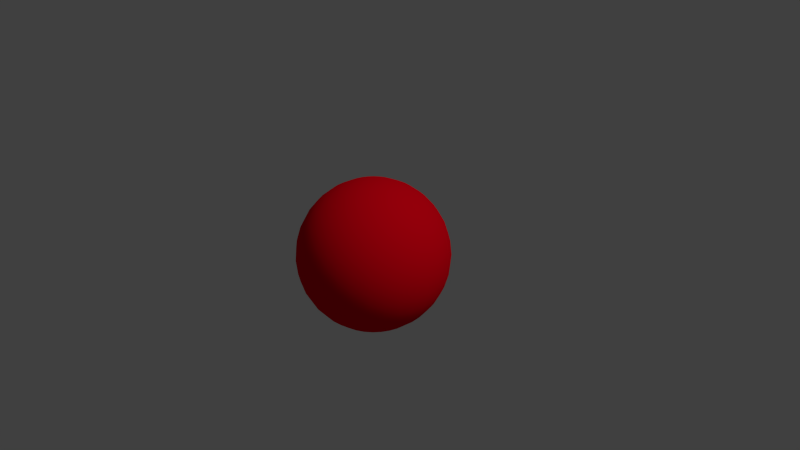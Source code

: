 # Source: sphere.blend  (saved by Blender 2.71.0; exported with 4.5.12 LTS)
import bpy
from mathutils import Matrix  # noqa: F401  (used for matrix-valued properties, if any)

bpy.ops.wm.read_factory_settings(use_empty=True)
scene = bpy.context.scene
scene.name = 'Scene'

# ---- collections
col_collection_1 = bpy.data.collections.new('Collection 1'); scene.collection.children.link(col_collection_1)

# ---- materials (node trees are filled in below, after node groups)
mat_material = bpy.data.materials.new('Material')
mat_material.alpha_threshold = 0.0
mat_material.use_transparent_shadow = False
mat_material.diffuse_color = (0.8, 0.0, 0.009207, 1.0)
mat_material.roughness = 0.5
mat_material.specular_intensity = 1.0
mat_material.line_color = (0.0, 0.0, 0.0, 1.0)

# ---- material node trees

# ---- world
world_world = bpy.data.worlds.new('World'); scene.world = world_world
world_world.color = (0.05088, 0.05088, 0.05088)
world_world.use_sun_shadow = False
world_world.sun_shadow_jitter_overblur = 0.0
world_world.cycles.sampling_method = 'MANUAL'
world_world.cycles.sample_map_resolution = 256

# ---- cameras
cam_camera = bpy.data.cameras.new('Camera')
cam_camera.clip_end = 100.0
cam_camera.lens = 35.0
cam_camera.sensor_width = 32.0
cam_camera.sensor_height = 18.0
cam_camera.ortho_scale = 7.314
cam_camera.dof.focus_distance = 0.0
cam_camera.dof.aperture_fstop = 128.0

# ---- lights
light_lamp = bpy.data.lights.new('Lamp', 'SUN')
light_lamp.transmission_factor = 0.0
light_lamp.cutoff_distance = 30.0
light_lamp.angle = 0.1993
light_lamp.energy = 1.0
light_lamp.shadow_buffer_clip_start = 1.001
light_lamp.shadow_soft_size = 0.1
light_lamp.shadow_cascade_max_distance = 1000.0
light_lamp.cycles.use_multiple_importance_sampling = False

# ---- meshes
me_sphere = bpy.data.meshes.new('Sphere')
me_sphere.from_pydata([(-0.1951, 0.0, 0.9808), (-0.3827, 0.0, 0.9239), (-0.5556, 0.0, 0.8315), (-0.7071, 0.0, 0.7071), (-0.8315, 0.0, 0.5556), (-0.9239, 0.0, 0.3827), (-0.9808, 0.0, 0.1951), (-1.0, 0.0, 7.55e-08), (-0.9808, 0.0, -0.1951), (-0.9239, 0.0, -0.3827), (-0.8315, 0.0, -0.5556), (-0.7071, 0.0, -0.7071), (-0.5556, 0.0, -0.8315), (-0.3827, 0.0, -0.9239), (-0.1951, 0.0, -0.9808), (3.258e-07, 0.0, -1.0), (-0.1913, 0.03806, 0.9808), (-0.3753, 0.07466, 0.9239), (-0.5449, 0.1084, 0.8315), (-0.6935, 0.1379, 0.7071), (-0.8155, 0.1622, 0.5556), (-0.9061, 0.1802, 0.3827), (-0.9619, 0.1913, 0.1951), (-0.9808, 0.1951, 7.55e-08), (-0.9619, 0.1913, -0.1951), (-0.9061, 0.1802, -0.3827), (-0.8155, 0.1622, -0.5556), (-0.6935, 0.1379, -0.7071), (-0.5449, 0.1084, -0.8315), (-0.3753, 0.07466, -0.9239), (-0.1913, 0.03806, -0.9808), (-0.1802, 0.07466, 0.9808), (-0.3536, 0.1464, 0.9239), (-0.5133, 0.2126, 0.8315), (-0.6533, 0.2706, 0.7071), (-0.7682, 0.3182, 0.5556), (-0.8536, 0.3536, 0.3827), (-0.9061, 0.3753, 0.1951), (-0.9239, 0.3827, 7.55e-08), (-0.9061, 0.3753, -0.1951), (-0.8536, 0.3536, -0.3827), (-0.7682, 0.3182, -0.5556), (-0.6533, 0.2706, -0.7071), (-0.5133, 0.2126, -0.8315), (-0.3536, 0.1464, -0.9239), (-0.1802, 0.07466, -0.9808), (-0.1622, 0.1084, 0.9808), (-0.3182, 0.2126, 0.9239), (-0.4619, 0.3087, 0.8315), (-0.5879, 0.3928, 0.7071), (-0.6913, 0.4619, 0.5556), (-0.7682, 0.5133, 0.3827), (-0.8155, 0.5449, 0.1951), (-0.8315, 0.5556, 7.55e-08), (-0.8155, 0.5449, -0.1951), (-0.7682, 0.5133, -0.3827), (-0.6913, 0.4619, -0.5556), (-0.5879, 0.3928, -0.7071), (-0.4619, 0.3087, -0.8315), (-0.3182, 0.2126, -0.9239), (-0.1622, 0.1084, -0.9808), (-0.1379, 0.1379, 0.9808), (-0.2706, 0.2706, 0.9239), (-0.3928, 0.3928, 0.8315), (-0.5, 0.5, 0.7071), (-0.5879, 0.5879, 0.5556), (-0.6533, 0.6533, 0.3827), (-0.6935, 0.6935, 0.1951), (-0.7071, 0.7071, 7.55e-08), (-0.6935, 0.6935, -0.1951), (-0.6533, 0.6533, -0.3827), (-0.5879, 0.5879, -0.5556), (-0.5, 0.5, -0.7071), (-0.3928, 0.3928, -0.8315), (-0.2706, 0.2706, -0.9239), (-0.1379, 0.1379, -0.9808), (-0.1084, 0.1622, 0.9808), (-0.2126, 0.3182, 0.9239), (-0.3087, 0.4619, 0.8315), (-0.3928, 0.5879, 0.7071), (-0.4619, 0.6913, 0.5556), (-0.5133, 0.7682, 0.3827), (-0.5449, 0.8155, 0.1951), (-0.5556, 0.8315, 7.55e-08), (-0.5449, 0.8155, -0.1951), (-0.5133, 0.7682, -0.3827), (-0.4619, 0.6913, -0.5556), (-0.3928, 0.5879, -0.7071), (-0.3087, 0.4619, -0.8315), (-0.2126, 0.3182, -0.9239), (-0.1084, 0.1622, -0.9808), (-0.07466, 0.1802, 0.9808), (-0.1464, 0.3536, 0.9239), (-0.2126, 0.5133, 0.8315), (-0.2706, 0.6533, 0.7071), (-0.3182, 0.7682, 0.5556), (-0.3536, 0.8536, 0.3827), (-0.3753, 0.9061, 0.1951), (-0.3827, 0.9239, 7.55e-08), (-0.3753, 0.9061, -0.1951), (-0.3536, 0.8536, -0.3827), (-0.3182, 0.7682, -0.5556), (-0.2706, 0.6533, -0.7071), (-0.2126, 0.5133, -0.8315), (-0.1464, 0.3536, -0.9239), (-0.07466, 0.1802, -0.9808), (-0.03806, 0.1913, 0.9808), (-0.07466, 0.3753, 0.9239), (-0.1084, 0.5449, 0.8315), (-0.1379, 0.6935, 0.7071), (-0.1622, 0.8155, 0.5556), (-0.1802, 0.9061, 0.3827), (-0.1913, 0.9619, 0.1951), (-0.1951, 0.9808, 7.55e-08), (-0.1913, 0.9619, -0.1951), (-0.1802, 0.9061, -0.3827), (-0.1622, 0.8155, -0.5556), (-0.1379, 0.6935, -0.7071), (-0.1084, 0.5449, -0.8315), (-0.07466, 0.3753, -0.9239), (-0.03806, 0.1913, -0.9808), (3.266e-07, 0.1951, 0.9808), (3.192e-07, 0.3827, 0.9239), (3.117e-07, 0.5556, 0.8315), (3.192e-07, 0.7071, 0.7071), (3.341e-07, 0.8315, 0.5556), (2.745e-07, 0.9239, 0.3827), (3.937e-07, 0.9808, 0.1951), (3.788e-07, 1.0, 7.55e-08), (3.937e-07, 0.9808, -0.1951), (2.298e-07, 0.9239, -0.3827), (3.341e-07, 0.8315, -0.5556), (3.192e-07, 0.7071, -0.7071), (3.415e-07, 0.5556, -0.8315), (3.043e-07, 0.3827, -0.9239), (3.08e-07, 0.1951, -0.9808), (0.03806, 0.1913, 0.9808), (0.07466, 0.3753, 0.9239), (0.1084, 0.5449, 0.8315), (0.138, 0.6935, 0.7071), (0.1622, 0.8155, 0.5556), (0.1802, 0.9061, 0.3827), (0.1913, 0.9619, 0.1951), (0.1951, 0.9808, 7.55e-08), (0.1913, 0.9619, -0.1951), (0.1802, 0.9061, -0.3827), (0.1622, 0.8155, -0.5556), (0.138, 0.6935, -0.7071), (0.1084, 0.5449, -0.8315), (0.07466, 0.3753, -0.9239), (0.03806, 0.1913, -0.9808), (0.07466, 0.1802, 0.9808), (0.1464, 0.3536, 0.9239), (0.2126, 0.5133, 0.8315), (0.2706, 0.6533, 0.7071), (0.3182, 0.7682, 0.5556), (0.3536, 0.8536, 0.3827), (0.3753, 0.9061, 0.1951), (0.3827, 0.9239, 7.55e-08), (0.3753, 0.9061, -0.1951), (0.3536, 0.8536, -0.3827), (0.3182, 0.7682, -0.5556), (0.2706, 0.6533, -0.7071), (0.2126, 0.5133, -0.8315), (0.1464, 0.3536, -0.9239), (0.07466, 0.1802, -0.9808), (0.1084, 0.1622, 0.9808), (0.2126, 0.3182, 0.9239), (0.3087, 0.4619, 0.8315), (0.3928, 0.5879, 0.7071), (0.4619, 0.6913, 0.5556), (0.5133, 0.7682, 0.3827), (0.5449, 0.8155, 0.1951), (0.5556, 0.8315, 7.55e-08), (0.5449, 0.8155, -0.1951), (0.5133, 0.7682, -0.3827), (0.4619, 0.6913, -0.5556), (0.3928, 0.5879, -0.7071), (0.3087, 0.4619, -0.8315), (0.2126, 0.3182, -0.9239), (0.1084, 0.1622, -0.9808), (0.138, 0.1379, 0.9808), (0.2706, 0.2706, 0.9239), (0.3928, 0.3928, 0.8315), (0.5, 0.5, 0.7071), (0.5879, 0.5879, 0.5556), (0.6533, 0.6533, 0.3827), (0.6935, 0.6935, 0.1951), (0.7071, 0.7071, 7.55e-08), (0.6935, 0.6935, -0.1951), (0.6533, 0.6533, -0.3827), (0.5879, 0.5879, -0.5556), (0.5, 0.5, -0.7071), (0.3928, 0.3928, -0.8315), (0.2706, 0.2706, -0.9239), (0.138, 0.1379, -0.9808), (0.1622, 0.1084, 0.9808), (0.3182, 0.2126, 0.9239), (0.4619, 0.3087, 0.8315), (0.5879, 0.3928, 0.7071), (0.6913, 0.4619, 0.5556), (0.7682, 0.5133, 0.3827), (0.8155, 0.5449, 0.1951), (0.8315, 0.5556, 7.55e-08), (0.8155, 0.5449, -0.1951), (0.7682, 0.5133, -0.3827), (0.6913, 0.4619, -0.5556), (0.5879, 0.3928, -0.7071), (0.4619, 0.3087, -0.8315), (0.3182, 0.2126, -0.9239), (0.1622, 0.1084, -0.9808), (0.1802, 0.07466, 0.9808), (0.3536, 0.1464, 0.9239), (0.5133, 0.2126, 0.8315), (0.6533, 0.2706, 0.7071), (0.7682, 0.3182, 0.5556), (0.8536, 0.3536, 0.3827), (0.9061, 0.3753, 0.1951), (0.9239, 0.3827, 7.55e-08), (0.9061, 0.3753, -0.1951), (0.8536, 0.3536, -0.3827), (0.7682, 0.3182, -0.5556), (0.6533, 0.2706, -0.7071), (0.5133, 0.2126, -0.8315), (0.3536, 0.1464, -0.9239), (0.1802, 0.07466, -0.9808), (0.1913, 0.03806, 0.9808), (0.3753, 0.07466, 0.9239), (0.5449, 0.1084, 0.8315), (0.6935, 0.1379, 0.7071), (0.8155, 0.1622, 0.5556), (0.9061, 0.1802, 0.3827), (0.9619, 0.1913, 0.1951), (0.9808, 0.1951, 7.55e-08), (0.9619, 0.1913, -0.1951), (0.9061, 0.1802, -0.3827), (0.8155, 0.1622, -0.5556), (0.6935, 0.1379, -0.7071), (0.5449, 0.1084, -0.8315), (0.3753, 0.07466, -0.9239), (0.1913, 0.03806, -0.9808), (0.1951, -7.212e-09, 0.9808), (0.3827, 4.122e-08, 0.9239), (0.5556, 2.632e-08, 0.8315), (0.7071, -2.584e-08, 0.7071), (0.8315, -8.544e-08, 0.5556), (0.9239, 6.357e-08, 0.3827), (0.9808, -8.544e-08, 0.1951), (1.0, -1.003e-07, 7.55e-08), (0.9808, -8.544e-08, -0.1951), (0.9239, 6.357e-08, -0.3827), (0.8315, -8.544e-08, -0.5556), (0.7071, -2.584e-08, -0.7071), (0.5556, -1.094e-08, -0.8315), (0.3827, 3.964e-09, -0.9239), (0.1951, 3.964e-09, -0.9808), (0.1913, -0.03806, 0.9808), (0.3753, -0.07466, 0.9239), (0.5449, -0.1084, 0.8315), (0.6935, -0.1379, 0.7071), (0.8155, -0.1622, 0.5556), (0.9061, -0.1802, 0.3827), (0.9619, -0.1913, 0.1951), (0.9808, -0.1951, 7.55e-08), (0.9619, -0.1913, -0.1951), (0.9061, -0.1802, -0.3827), (0.8155, -0.1622, -0.5556), (0.6935, -0.1379, -0.7071), (0.5449, -0.1084, -0.8315), (0.3753, -0.07466, -0.9239), (0.1913, -0.03806, -0.9808), (0.1802, -0.07466, 0.9808), (0.3536, -0.1464, 0.9239), (0.5133, -0.2126, 0.8315), (0.6533, -0.2706, 0.7071), (0.7682, -0.3182, 0.5556), (0.8536, -0.3536, 0.3827), (0.9061, -0.3753, 0.1951), (0.9239, -0.3827, 7.55e-08), (0.9061, -0.3753, -0.1951), (0.8536, -0.3536, -0.3827), (0.7682, -0.3182, -0.5556), (0.6533, -0.2706, -0.7071), (0.5133, -0.2126, -0.8315), (0.3536, -0.1464, -0.9239), (0.1802, -0.07466, -0.9808), (0.1622, -0.1084, 0.9808), (0.3182, -0.2126, 0.9239), (0.4619, -0.3087, 0.8315), (0.5879, -0.3928, 0.7071), (0.6913, -0.4619, 0.5556), (0.7682, -0.5133, 0.3827), (0.8155, -0.5449, 0.1951), (0.8315, -0.5556, 7.55e-08), (0.8155, -0.5449, -0.1951), (0.7682, -0.5133, -0.3827), (0.6913, -0.4619, -0.5556), (0.5879, -0.3928, -0.7071), (0.4619, -0.3087, -0.8315), (0.3182, -0.2126, -0.9239), (0.1622, -0.1084, -0.9808), (0.138, -0.1379, 0.9808), (0.2706, -0.2706, 0.9239), (0.3928, -0.3928, 0.8315), (0.5, -0.5, 0.7071), (0.5879, -0.5879, 0.5556), (0.6533, -0.6533, 0.3827), (0.6935, -0.6935, 0.1951), (0.7071, -0.7071, 7.55e-08), (0.6935, -0.6935, -0.1951), (0.6533, -0.6533, -0.3827), (0.5879, -0.5879, -0.5556), (0.5, -0.5, -0.7071), (0.3928, -0.3928, -0.8315), (0.2706, -0.2706, -0.9239), (0.1379, -0.1379, -0.9808), (0.1084, -0.1622, 0.9808), (0.2126, -0.3182, 0.9239), (0.3087, -0.4619, 0.8315), (0.3928, -0.5879, 0.7071), (0.4619, -0.6913, 0.5556), (0.5133, -0.7682, 0.3827), (0.5449, -0.8155, 0.1951), (0.5556, -0.8315, 7.55e-08), (0.5449, -0.8155, -0.1951), (0.5133, -0.7682, -0.3827), (0.4619, -0.6913, -0.5556), (0.3928, -0.5879, -0.7071), (0.3087, -0.4619, -0.8315), (0.2126, -0.3182, -0.9239), (0.1084, -0.1622, -0.9808), (0.07466, -0.1802, 0.9808), (0.1464, -0.3536, 0.9239), (0.2126, -0.5133, 0.8315), (0.2706, -0.6533, 0.7071), (0.3182, -0.7682, 0.5556), (0.3536, -0.8536, 0.3827), (0.3753, -0.9061, 0.1951), (0.3827, -0.9239, 7.55e-08), (0.3753, -0.9061, -0.1951), (0.3536, -0.8536, -0.3827), (0.3182, -0.7682, -0.5556), (0.2706, -0.6533, -0.7071), (0.2126, -0.5133, -0.8315), (0.1464, -0.3536, -0.9239), (0.07466, -0.1802, -0.9808), (0.03806, -0.1913, 0.9808), (0.07466, -0.3753, 0.9239), (0.1084, -0.5449, 0.8315), (0.1379, -0.6935, 0.7071), (0.1622, -0.8155, 0.5556), (0.1802, -0.9061, 0.3827), (0.1913, -0.9619, 0.1951), (0.1951, -0.9808, 7.55e-08), (0.1913, -0.9619, -0.1951), (0.1802, -0.9061, -0.3827), (0.1622, -0.8155, -0.5556), (0.1379, -0.6935, -0.7071), (0.1084, -0.5449, -0.8315), (0.07466, -0.3753, -0.9239), (0.03806, -0.1913, -0.9808), (3.117e-07, -0.1951, 0.9808), (2.819e-07, -0.3827, 0.9239), (2.819e-07, -0.5556, 0.8315), (1.851e-07, -0.7071, 0.7071), (1.404e-07, -0.8315, 0.5556), (3.192e-07, -0.9239, 0.3827), (9.567e-08, -0.9808, 0.1951), (1.404e-07, -1.0, 7.55e-08), (9.567e-08, -0.9808, -0.1951), (3.192e-07, -0.9239, -0.3827), (1.404e-07, -0.8315, -0.5556), (1.851e-07, -0.7071, -0.7071), (2.596e-07, -0.5556, -0.8315), (2.521e-07, -0.3827, -0.9239), (3.155e-07, -0.1951, -0.9808), (-0.03806, -0.1913, 0.9808), (-0.07466, -0.3753, 0.9239), (-0.1084, -0.5449, 0.8315), (-0.1379, -0.6935, 0.7071), (-0.1622, -0.8155, 0.5556), (-0.1802, -0.9061, 0.3827), (-0.1913, -0.9619, 0.1951), (-0.1951, -0.9808, 7.55e-08), (-0.1913, -0.9619, -0.1951), (-0.1802, -0.9061, -0.3827), (-0.1622, -0.8155, -0.5556), (-0.1379, -0.6935, -0.7071), (-0.1084, -0.5449, -0.8315), (-0.07466, -0.3753, -0.9239), (-0.03806, -0.1913, -0.9808), (2.011e-07, -3.01e-07, 1.0), (-0.07466, -0.1802, 0.9808), (-0.1464, -0.3536, 0.9239), (-0.2126, -0.5133, 0.8315), (-0.2706, -0.6533, 0.7071), (-0.3182, -0.7682, 0.5556), (-0.3536, -0.8536, 0.3827), (-0.3753, -0.9061, 0.1951), (-0.3827, -0.9239, 7.55e-08), (-0.3753, -0.9061, -0.1951), (-0.3536, -0.8536, -0.3827), (-0.3182, -0.7682, -0.5556), (-0.2706, -0.6533, -0.7071), (-0.2126, -0.5133, -0.8315), (-0.1464, -0.3536, -0.9239), (-0.07466, -0.1802, -0.9808), (-0.1084, -0.1622, 0.9808), (-0.2126, -0.3182, 0.9239), (-0.3087, -0.4619, 0.8315), (-0.3928, -0.5879, 0.7071), (-0.4619, -0.6913, 0.5556), (-0.5133, -0.7682, 0.3827), (-0.5449, -0.8155, 0.1951), (-0.5556, -0.8315, 7.55e-08), (-0.5449, -0.8155, -0.1951), (-0.5133, -0.7682, -0.3827), (-0.4619, -0.6913, -0.5556), (-0.3928, -0.5879, -0.7071), (-0.3087, -0.4619, -0.8315), (-0.2126, -0.3182, -0.9239), (-0.1084, -0.1622, -0.9808), (-0.1379, -0.1379, 0.9808), (-0.2706, -0.2706, 0.9239), (-0.3928, -0.3928, 0.8315), (-0.5, -0.5, 0.7071), (-0.5879, -0.5879, 0.5556), (-0.6533, -0.6533, 0.3827), (-0.6935, -0.6935, 0.1951), (-0.7071, -0.7071, 7.55e-08), (-0.6935, -0.6935, -0.1951), (-0.6533, -0.6533, -0.3827), (-0.5879, -0.5879, -0.5556), (-0.5, -0.5, -0.7071), (-0.3928, -0.3928, -0.8315), (-0.2706, -0.2706, -0.9239), (-0.1379, -0.1379, -0.9808), (-0.1622, -0.1084, 0.9808), (-0.3182, -0.2126, 0.9239), (-0.4619, -0.3087, 0.8315), (-0.5879, -0.3928, 0.7071), (-0.6913, -0.4619, 0.5556), (-0.7682, -0.5133, 0.3827), (-0.8155, -0.5449, 0.1951), (-0.8315, -0.5556, 7.55e-08), (-0.8155, -0.5449, -0.1951), (-0.7682, -0.5133, -0.3827), (-0.6913, -0.4619, -0.5556), (-0.5879, -0.3928, -0.7071), (-0.4619, -0.3087, -0.8315), (-0.3182, -0.2126, -0.9239), (-0.1622, -0.1084, -0.9808), (-0.1802, -0.07466, 0.9808), (-0.3536, -0.1464, 0.9239), (-0.5133, -0.2126, 0.8315), (-0.6533, -0.2706, 0.7071), (-0.7682, -0.3182, 0.5556), (-0.8536, -0.3536, 0.3827), (-0.9061, -0.3753, 0.1951), (-0.9239, -0.3827, 7.55e-08), (-0.9061, -0.3753, -0.1951), (-0.8536, -0.3536, -0.3827), (-0.7682, -0.3182, -0.5556), (-0.6533, -0.2706, -0.7071), (-0.5133, -0.2126, -0.8315), (-0.3536, -0.1464, -0.9239), (-0.1802, -0.07466, -0.9808), (-0.1913, -0.03806, 0.9808), (-0.3753, -0.07466, 0.9239), (-0.5449, -0.1084, 0.8315), (-0.6935, -0.1379, 0.7071), (-0.8155, -0.1622, 0.5556), (-0.9061, -0.1802, 0.3827), (-0.9619, -0.1913, 0.1951), (-0.9808, -0.1951, 7.55e-08), (-0.9619, -0.1913, -0.1951), (-0.9061, -0.1802, -0.3827), (-0.8155, -0.1622, -0.5556), (-0.6935, -0.1379, -0.7071), (-0.5449, -0.1084, -0.8315), (-0.3753, -0.07466, -0.9239), (-0.1913, -0.03806, -0.9808)], [], [(2, 1, 17, 18), (13, 12, 28, 29), (11, 10, 26, 27), (9, 8, 24, 25), (7, 6, 22, 23), (5, 4, 20, 21), (3, 2, 18, 19), (14, 13, 29, 30), (1, 0, 16, 17), (12, 11, 27, 28), (10, 9, 25, 26), (8, 7, 23, 24), (6, 5, 21, 22), (4, 3, 19, 20), (24, 23, 38, 39), (22, 21, 36, 37), (20, 19, 34, 35), (18, 17, 32, 33), (29, 28, 43, 44), (27, 26, 41, 42), (25, 24, 39, 40), (23, 22, 37, 38), (21, 20, 35, 36), (19, 18, 33, 34), (30, 29, 44, 45), (17, 16, 31, 32), (28, 27, 42, 43), (26, 25, 40, 41), (39, 38, 53, 54), (37, 36, 51, 52), (35, 34, 49, 50), (33, 32, 47, 48), (44, 43, 58, 59), (42, 41, 56, 57), (40, 39, 54, 55), (38, 37, 52, 53), (36, 35, 50, 51), (34, 33, 48, 49), (45, 44, 59, 60), (32, 31, 46, 47), (43, 42, 57, 58), (41, 40, 55, 56), (54, 53, 68, 69), (52, 51, 66, 67), (50, 49, 64, 65), (48, 47, 62, 63), (59, 58, 73, 74), (57, 56, 71, 72), (55, 54, 69, 70), (53, 52, 67, 68), (51, 50, 65, 66), (49, 48, 63, 64), (60, 59, 74, 75), (47, 46, 61, 62), (58, 57, 72, 73), (56, 55, 70, 71), (69, 68, 83, 84), (67, 66, 81, 82), (65, 64, 79, 80), (63, 62, 77, 78), (74, 73, 88, 89), (72, 71, 86, 87), (70, 69, 84, 85), (68, 67, 82, 83), (66, 65, 80, 81), (64, 63, 78, 79), (75, 74, 89, 90), (62, 61, 76, 77), (73, 72, 87, 88), (71, 70, 85, 86), (84, 83, 98, 99), (82, 81, 96, 97), (80, 79, 94, 95), (78, 77, 92, 93), (89, 88, 103, 104), (87, 86, 101, 102), (85, 84, 99, 100), (83, 82, 97, 98), (81, 80, 95, 96), (79, 78, 93, 94), (90, 89, 104, 105), (77, 76, 91, 92), (88, 87, 102, 103), (86, 85, 100, 101), (99, 98, 113, 114), (97, 96, 111, 112), (95, 94, 109, 110), (93, 92, 107, 108), (104, 103, 118, 119), (102, 101, 116, 117), (100, 99, 114, 115), (98, 97, 112, 113), (96, 95, 110, 111), (94, 93, 108, 109), (105, 104, 119, 120), (92, 91, 106, 107), (103, 102, 117, 118), (101, 100, 115, 116), (114, 113, 128, 129), (112, 111, 126, 127), (110, 109, 124, 125), (108, 107, 122, 123), (119, 118, 133, 134), (117, 116, 131, 132), (115, 114, 129, 130), (113, 112, 127, 128), (111, 110, 125, 126), (109, 108, 123, 124), (120, 119, 134, 135), (107, 106, 121, 122), (118, 117, 132, 133), (116, 115, 130, 131), (129, 128, 143, 144), (127, 126, 141, 142), (125, 124, 139, 140), (123, 122, 137, 138), (134, 133, 148, 149), (132, 131, 146, 147), (130, 129, 144, 145), (128, 127, 142, 143), (126, 125, 140, 141), (124, 123, 138, 139), (135, 134, 149, 150), (122, 121, 136, 137), (133, 132, 147, 148), (131, 130, 145, 146), (144, 143, 158, 159), (142, 141, 156, 157), (140, 139, 154, 155), (138, 137, 152, 153), (149, 148, 163, 164), (147, 146, 161, 162), (145, 144, 159, 160), (143, 142, 157, 158), (141, 140, 155, 156), (139, 138, 153, 154), (150, 149, 164, 165), (137, 136, 151, 152), (148, 147, 162, 163), (146, 145, 160, 161), (159, 158, 173, 174), (157, 156, 171, 172), (155, 154, 169, 170), (153, 152, 167, 168), (164, 163, 178, 179), (162, 161, 176, 177), (160, 159, 174, 175), (158, 157, 172, 173), (156, 155, 170, 171), (154, 153, 168, 169), (165, 164, 179, 180), (152, 151, 166, 167), (163, 162, 177, 178), (161, 160, 175, 176), (174, 173, 188, 189), (172, 171, 186, 187), (170, 169, 184, 185), (168, 167, 182, 183), (179, 178, 193, 194), (177, 176, 191, 192), (175, 174, 189, 190), (173, 172, 187, 188), (171, 170, 185, 186), (169, 168, 183, 184), (180, 179, 194, 195), (167, 166, 181, 182), (178, 177, 192, 193), (176, 175, 190, 191), (189, 188, 203, 204), (187, 186, 201, 202), (185, 184, 199, 200), (183, 182, 197, 198), (194, 193, 208, 209), (192, 191, 206, 207), (190, 189, 204, 205), (188, 187, 202, 203), (186, 185, 200, 201), (184, 183, 198, 199), (195, 194, 209, 210), (182, 181, 196, 197), (193, 192, 207, 208), (191, 190, 205, 206), (204, 203, 218, 219), (202, 201, 216, 217), (200, 199, 214, 215), (198, 197, 212, 213), (209, 208, 223, 224), (207, 206, 221, 222), (205, 204, 219, 220), (203, 202, 217, 218), (201, 200, 215, 216), (199, 198, 213, 214), (210, 209, 224, 225), (197, 196, 211, 212), (208, 207, 222, 223), (206, 205, 220, 221), (219, 218, 233, 234), (217, 216, 231, 232), (215, 214, 229, 230), (213, 212, 227, 228), (224, 223, 238, 239), (222, 221, 236, 237), (220, 219, 234, 235), (218, 217, 232, 233), (216, 215, 230, 231), (214, 213, 228, 229), (225, 224, 239, 240), (212, 211, 226, 227), (223, 222, 237, 238), (221, 220, 235, 236), (234, 233, 248, 249), (232, 231, 246, 247), (230, 229, 244, 245), (228, 227, 242, 243), (239, 238, 253, 254), (237, 236, 251, 252), (235, 234, 249, 250), (233, 232, 247, 248), (231, 230, 245, 246), (229, 228, 243, 244), (240, 239, 254, 255), (227, 226, 241, 242), (238, 237, 252, 253), (236, 235, 250, 251), (249, 248, 263, 264), (247, 246, 261, 262), (245, 244, 259, 260), (243, 242, 257, 258), (254, 253, 268, 269), (252, 251, 266, 267), (250, 249, 264, 265), (248, 247, 262, 263), (246, 245, 260, 261), (244, 243, 258, 259), (255, 254, 269, 270), (242, 241, 256, 257), (253, 252, 267, 268), (251, 250, 265, 266), (264, 263, 278, 279), (262, 261, 276, 277), (260, 259, 274, 275), (258, 257, 272, 273), (269, 268, 283, 284), (267, 266, 281, 282), (265, 264, 279, 280), (263, 262, 277, 278), (261, 260, 275, 276), (259, 258, 273, 274), (270, 269, 284, 285), (257, 256, 271, 272), (268, 267, 282, 283), (266, 265, 280, 281), (279, 278, 293, 294), (277, 276, 291, 292), (275, 274, 289, 290), (273, 272, 287, 288), (284, 283, 298, 299), (282, 281, 296, 297), (280, 279, 294, 295), (278, 277, 292, 293), (276, 275, 290, 291), (274, 273, 288, 289), (285, 284, 299, 300), (272, 271, 286, 287), (283, 282, 297, 298), (281, 280, 295, 296), (294, 293, 308, 309), (292, 291, 306, 307), (290, 289, 304, 305), (288, 287, 302, 303), (299, 298, 313, 314), (297, 296, 311, 312), (295, 294, 309, 310), (293, 292, 307, 308), (291, 290, 305, 306), (289, 288, 303, 304), (300, 299, 314, 315), (287, 286, 301, 302), (298, 297, 312, 313), (296, 295, 310, 311), (309, 308, 323, 324), (307, 306, 321, 322), (305, 304, 319, 320), (303, 302, 317, 318), (314, 313, 328, 329), (312, 311, 326, 327), (310, 309, 324, 325), (308, 307, 322, 323), (306, 305, 320, 321), (304, 303, 318, 319), (315, 314, 329, 330), (302, 301, 316, 317), (313, 312, 327, 328), (311, 310, 325, 326), (324, 323, 338, 339), (322, 321, 336, 337), (320, 319, 334, 335), (318, 317, 332, 333), (329, 328, 343, 344), (327, 326, 341, 342), (325, 324, 339, 340), (323, 322, 337, 338), (321, 320, 335, 336), (319, 318, 333, 334), (330, 329, 344, 345), (317, 316, 331, 332), (328, 327, 342, 343), (326, 325, 340, 341), (339, 338, 353, 354), (337, 336, 351, 352), (335, 334, 349, 350), (333, 332, 347, 348), (344, 343, 358, 359), (342, 341, 356, 357), (340, 339, 354, 355), (338, 337, 352, 353), (336, 335, 350, 351), (334, 333, 348, 349), (345, 344, 359, 360), (332, 331, 346, 347), (343, 342, 357, 358), (341, 340, 355, 356), (354, 353, 368, 369), (352, 351, 366, 367), (350, 349, 364, 365), (348, 347, 362, 363), (359, 358, 373, 374), (357, 356, 371, 372), (355, 354, 369, 370), (353, 352, 367, 368), (351, 350, 365, 366), (349, 348, 363, 364), (360, 359, 374, 375), (347, 346, 361, 362), (358, 357, 372, 373), (356, 355, 370, 371), (369, 368, 383, 384), (367, 366, 381, 382), (365, 364, 379, 380), (363, 362, 377, 378), (374, 373, 388, 389), (372, 371, 386, 387), (370, 369, 384, 385), (368, 367, 382, 383), (366, 365, 380, 381), (364, 363, 378, 379), (375, 374, 389, 390), (362, 361, 376, 377), (373, 372, 387, 388), (371, 370, 385, 386), (384, 383, 399, 400), (382, 381, 397, 398), (380, 379, 395, 396), (378, 377, 393, 394), (389, 388, 404, 405), (387, 386, 402, 403), (385, 384, 400, 401), (383, 382, 398, 399), (381, 380, 396, 397), (379, 378, 394, 395), (390, 389, 405, 406), (377, 376, 392, 393), (388, 387, 403, 404), (386, 385, 401, 402), (400, 399, 414, 415), (398, 397, 412, 413), (396, 395, 410, 411), (394, 393, 408, 409), (405, 404, 419, 420), (403, 402, 417, 418), (401, 400, 415, 416), (399, 398, 413, 414), (397, 396, 411, 412), (395, 394, 409, 410), (406, 405, 420, 421), (393, 392, 407, 408), (404, 403, 418, 419), (402, 401, 416, 417), (415, 414, 429, 430), (413, 412, 427, 428), (411, 410, 425, 426), (409, 408, 423, 424), (420, 419, 434, 435), (418, 417, 432, 433), (416, 415, 430, 431), (414, 413, 428, 429), (412, 411, 426, 427), (410, 409, 424, 425), (421, 420, 435, 436), (408, 407, 422, 423), (419, 418, 433, 434), (417, 416, 431, 432), (430, 429, 444, 445), (428, 427, 442, 443), (426, 425, 440, 441), (424, 423, 438, 439), (435, 434, 449, 450), (433, 432, 447, 448), (431, 430, 445, 446), (429, 428, 443, 444), (427, 426, 441, 442), (425, 424, 439, 440), (436, 435, 450, 451), (423, 422, 437, 438), (434, 433, 448, 449), (432, 431, 446, 447), (445, 444, 459, 460), (443, 442, 457, 458), (441, 440, 455, 456), (439, 438, 453, 454), (450, 449, 464, 465), (448, 447, 462, 463), (446, 445, 460, 461), (444, 443, 458, 459), (442, 441, 456, 457), (440, 439, 454, 455), (451, 450, 465, 466), (438, 437, 452, 453), (449, 448, 463, 464), (447, 446, 461, 462), (460, 459, 474, 475), (458, 457, 472, 473), (456, 455, 470, 471), (454, 453, 468, 469), (465, 464, 479, 480), (463, 462, 477, 478), (461, 460, 475, 476), (459, 458, 473, 474), (457, 456, 471, 472), (455, 454, 469, 470), (466, 465, 480, 481), (453, 452, 467, 468), (464, 463, 478, 479), (462, 461, 476, 477), (0, 391, 16), (15, 14, 30), (15, 30, 45), (16, 391, 31), (15, 45, 60), (31, 391, 46), (15, 60, 75), (46, 391, 61), (15, 75, 90), (61, 391, 76), (15, 90, 105), (76, 391, 91), (15, 105, 120), (91, 391, 106), (15, 120, 135), (106, 391, 121), (15, 135, 150), (121, 391, 136), (15, 150, 165), (136, 391, 151), (15, 165, 180), (151, 391, 166), (15, 180, 195), (166, 391, 181), (15, 195, 210), (181, 391, 196), (15, 210, 225), (196, 391, 211), (15, 225, 240), (211, 391, 226), (15, 240, 255), (226, 391, 241), (15, 255, 270), (241, 391, 256), (15, 270, 285), (256, 391, 271), (15, 285, 300), (271, 391, 286), (15, 300, 315), (286, 391, 301), (15, 315, 330), (301, 391, 316), (15, 330, 345), (316, 391, 331), (15, 345, 360), (331, 391, 346), (15, 360, 375), (346, 391, 361), (15, 375, 390), (361, 391, 376), (15, 390, 406), (376, 391, 392), (15, 406, 421), (392, 391, 407), (15, 421, 436), (407, 391, 422), (15, 436, 451), (422, 391, 437), (15, 451, 466), (437, 391, 452), (15, 466, 481), (452, 391, 467), (475, 474, 7, 8), (473, 472, 5, 6), (471, 470, 3, 4), (15, 481, 14), (469, 468, 1, 2), (480, 479, 12, 13), (467, 391, 0), (478, 477, 10, 11), (476, 475, 8, 9), (474, 473, 6, 7), (472, 471, 4, 5), (470, 469, 2, 3), (481, 480, 13, 14), (468, 467, 0, 1), (479, 478, 11, 12), (477, 476, 9, 10)])
me_sphere.polygons.foreach_set('use_smooth', [True] * 512)
_uv = me_sphere.uv_layers.new(name='UVMap')
_uv.uv.foreach_set('vector', [0.108, 0.6704, 0.05999, 0.6577, 0.06326, 0.639, 0.1128, 0.6433, 0.4962, 0.638, 0.4467, 0.6423, 0.4467, 0.6148, 0.4962, 0.6191, 0.3767, 0.07861, 0.3271, 0.08169, 0.3271, 0.04045, 0.3767, 0.04353, 0.494, 0.8556, 0.4954, 0.9052, 0.4467, 0.9052, 0.4481, 0.8556, 0.2175, 0.8017, 0.1678, 0.8012, 0.1678, 0.7525, 0.2175, 0.7521, 0.5942, 0.04509, 0.6439, 0.04509, 0.6458, 0.08629, 0.5963, 0.09087, 0.6988, 0.3431, 0.7485, 0.3431, 0.7506, 0.3706, 0.7015, 0.3781, 0.5923, 0.3407, 0.5429, 0.3361, 0.5464, 0.3175, 0.5941, 0.3312, 0.2807, 0.3968, 0.327, 0.415, 0.3243, 0.4243, 0.2755, 0.415, 0.1676, 0.4863, 0.1192, 0.4975, 0.1139, 0.4631, 0.1635, 0.4593, 0.6057, 0.5702, 0.5562, 0.5747, 0.5541, 0.529, 0.6038, 0.529, 0.8115, 0.6806, 0.8612, 0.6801, 0.8612, 0.7297, 0.8115, 0.7292, 0.8612, 0.4296, 0.8626, 0.38, 0.9085, 0.38, 0.91, 0.4296, 0.2788, 0.2579, 0.3276, 0.267, 0.3233, 0.3014, 0.2737, 0.2983, 0.8115, 0.4301, 0.8612, 0.4296, 0.8612, 0.4792, 0.8115, 0.4787, 0.6573, 0.9342, 0.6587, 0.8846, 0.7046, 0.8846, 0.706, 0.9342, 0.2737, 0.2983, 0.3233, 0.3014, 0.3233, 0.3365, 0.2737, 0.3396, 0.1128, 0.6433, 0.06326, 0.639, 0.06326, 0.6201, 0.1128, 0.6158, 0.4962, 0.6191, 0.4467, 0.6148, 0.4514, 0.5878, 0.4995, 0.6005, 0.3767, 0.04353, 0.3271, 0.04045, 0.3322, 0.0, 0.381, 0.009134, 0.9485, 0.06967, 0.9499, 0.1193, 0.9011, 0.1193, 0.9025, 0.06967, 0.8115, 0.4296, 0.7618, 0.4291, 0.7618, 0.3805, 0.8115, 0.38, 0.5562, 0.5747, 0.6057, 0.5793, 0.6038, 0.6198, 0.5541, 0.6198, 0.7127, 0.4616, 0.7618, 0.4691, 0.7598, 0.4963, 0.7101, 0.4963, 0.273, 0.7262, 0.2268, 0.7443, 0.2215, 0.7262, 0.2703, 0.7169, 0.2755, 0.415, 0.3243, 0.4243, 0.3234, 0.4339, 0.2737, 0.4339, 0.1635, 0.4593, 0.1139, 0.4631, 0.1139, 0.428, 0.1635, 0.4317, 0.6038, 0.529, 0.5541, 0.529, 0.5562, 0.4839, 0.6057, 0.4884, 0.7091, 0.7859, 0.7588, 0.7854, 0.7588, 0.835, 0.7091, 0.8345, 0.8612, 0.4792, 0.8626, 0.4296, 0.9085, 0.4296, 0.91, 0.4792, 0.2737, 0.3396, 0.3233, 0.3365, 0.3276, 0.3709, 0.2788, 0.38, 0.1128, 0.6158, 0.06326, 0.6201, 0.05999, 0.6014, 0.108, 0.5887, 0.6988, 0.2955, 0.6508, 0.3082, 0.6461, 0.2812, 0.6956, 0.2769, 0.3276, 0.2487, 0.2788, 0.2579, 0.2737, 0.2174, 0.3233, 0.2143, 0.6527, 0.8516, 0.6542, 0.9012, 0.6054, 0.9012, 0.6068, 0.8516, 0.1645, 0.8014, 0.1148, 0.8009, 0.1148, 0.7523, 0.1645, 0.7518, 0.5541, 0.6198, 0.6038, 0.6198, 0.6057, 0.661, 0.5562, 0.6656, 0.7101, 0.4963, 0.7598, 0.4963, 0.7618, 0.5238, 0.7127, 0.5313, 0.2703, 0.7169, 0.2215, 0.7262, 0.2197, 0.7073, 0.2694, 0.7073, 0.2737, 0.4339, 0.3234, 0.4339, 0.3243, 0.4435, 0.2755, 0.4528, 0.1635, 0.4317, 0.1139, 0.428, 0.1192, 0.3936, 0.1676, 0.4047, 0.2115, 0.9505, 0.2138, 1.0, 0.1678, 1.0, 0.1701, 0.9505, 0.6069, 0.6661, 0.6566, 0.6656, 0.6566, 0.7152, 0.6069, 0.7147, 0.9019, 0.1853, 0.9033, 0.1357, 0.9492, 0.1357, 0.9506, 0.1853, 0.502, 0.6694, 0.5513, 0.6755, 0.5492, 0.7105, 0.4995, 0.7105, 0.6938, 0.08161, 0.6458, 0.06891, 0.649, 0.0503, 0.6986, 0.05459, 0.6956, 0.2769, 0.6461, 0.2812, 0.6461, 0.2536, 0.6956, 0.2579, 0.3233, 0.2143, 0.2737, 0.2174, 0.2737, 0.1762, 0.3233, 0.1793, 0.9085, 0.7297, 0.91, 0.7793, 0.8612, 0.7793, 0.8626, 0.7297, 0.707, 0.835, 0.6573, 0.8345, 0.6573, 0.7859, 0.707, 0.7854, 0.3306, 0.5788, 0.3801, 0.5834, 0.3782, 0.6239, 0.3285, 0.6239, 0.452, 0.38, 0.5004, 0.3911, 0.4962, 0.4182, 0.4467, 0.4144, 0.2694, 0.7073, 0.2197, 0.7073, 0.2215, 0.6884, 0.2703, 0.6977, 0.2755, 0.4528, 0.3243, 0.4435, 0.327, 0.4528, 0.2807, 0.4709, 0.0537, 0.4735, 0.005288, 0.4846, 3.777e-09, 0.4502, 0.04955, 0.4464, 0.05342, 0.2518, 0.004206, 0.2586, 0.0, 0.2136, 0.04964, 0.2113, 0.5541, 0.8025, 0.6038, 0.802, 0.6038, 0.8516, 0.5541, 0.8511, 0.8612, 0.5288, 0.8626, 0.4792, 0.9085, 0.4792, 0.91, 0.5288, 0.4995, 0.7105, 0.5492, 0.7105, 0.5513, 0.7451, 0.502, 0.7512, 0.6986, 0.05459, 0.649, 0.0503, 0.649, 0.03132, 0.6986, 0.02703, 0.6956, 0.2579, 0.6461, 0.2536, 0.6508, 0.2266, 0.6988, 0.2393, 0.3233, 0.1793, 0.2737, 0.1762, 0.2788, 0.1357, 0.3276, 0.1449, 0.4226, 0.9004, 0.424, 0.95, 0.3752, 0.95, 0.3766, 0.9004, 0.8115, 0.5809, 0.7618, 0.5804, 0.7618, 0.5318, 0.8115, 0.5313, 0.3285, 0.6239, 0.3782, 0.6239, 0.3801, 0.6651, 0.3306, 0.6697, 0.4467, 0.4144, 0.4962, 0.4182, 0.4962, 0.4457, 0.4467, 0.4495, 0.2703, 0.6977, 0.2215, 0.6884, 0.2268, 0.6702, 0.273, 0.6884, 0.2807, 0.4709, 0.327, 0.4528, 0.3313, 0.4613, 0.2893, 0.4876, 0.04955, 0.4464, 3.777e-09, 0.4502, 0.0, 0.4151, 0.04955, 0.4189, 0.04964, 0.2113, 0.0, 0.2136, 3.022e-08, 0.1678, 0.04964, 0.1701, 0.8522, 0.2757, 0.8025, 0.2762, 0.8025, 0.2266, 0.8522, 0.2271, 0.8612, 0.7297, 0.8626, 0.6801, 0.9085, 0.6801, 0.91, 0.7297, 0.9587, 0.4295, 0.9618, 0.38, 0.9969, 0.38, 1.0, 0.4295, 0.6986, 0.02703, 0.649, 0.03132, 0.6458, 0.0127, 0.6938, 0.0, 0.2711, 0.7906, 0.2221, 0.7991, 0.2197, 0.7717, 0.2694, 0.7717, 0.7507, 0.2114, 0.7014, 0.2176, 0.6988, 0.1764, 0.7485, 0.1764, 0.8626, 0.8289, 0.8612, 0.7793, 0.91, 0.7793, 0.9085, 0.8289, 0.8612, 0.6305, 0.8115, 0.63, 0.8115, 0.5814, 0.8612, 0.5809, 0.2245, 0.1357, 0.2737, 0.1425, 0.2699, 0.183, 0.2203, 0.1807, 0.4467, 0.4495, 0.4962, 0.4457, 0.5004, 0.4727, 0.452, 0.4839, 0.3285, 0.5565, 0.2842, 0.5788, 0.2772, 0.5613, 0.325, 0.5475, 0.02064, 0.0, 0.05999, 0.03011, 0.05483, 0.03816, 0.01052, 0.01578, 0.04955, 0.4189, 0.0, 0.4151, 0.005288, 0.3807, 0.0537, 0.3918, 0.04964, 0.1701, 3.022e-08, 0.1678, 0.004206, 0.1229, 0.05342, 0.1296, 0.2175, 0.8508, 0.1678, 0.8513, 0.1678, 0.8017, 0.2175, 0.8021, 0.9019, 0.2762, 0.9033, 0.2266, 0.9492, 0.2266, 0.9506, 0.2762, 0.3764, 0.2579, 0.3276, 0.2487, 0.3319, 0.2143, 0.3815, 0.2174, 0.2159, 0.6702, 0.1678, 0.6575, 0.1711, 0.6389, 0.2206, 0.6432, 0.2694, 0.7717, 0.2197, 0.7717, 0.2221, 0.7443, 0.2711, 0.7528, 0.7485, 0.1764, 0.6988, 0.1764, 0.7014, 0.1357, 0.7507, 0.1418, 0.7084, 0.9342, 0.707, 0.8846, 0.7557, 0.8846, 0.7543, 0.9342, 0.3752, 0.8508, 0.3255, 0.8503, 0.3255, 0.8016, 0.3752, 0.8012, 0.2203, 0.1807, 0.2699, 0.183, 0.2699, 0.2242, 0.2203, 0.2265, 0.7127, 0.5525, 0.7618, 0.56, 0.7598, 0.5875, 0.7101, 0.5875, 0.325, 0.5475, 0.2772, 0.5613, 0.2737, 0.5427, 0.3231, 0.538, 0.01052, 0.01578, 0.05483, 0.03816, 0.05128, 0.0471, 0.003552, 0.03332, 0.4892, 0.2285, 0.4408, 0.2396, 0.4355, 0.2052, 0.485, 0.2014, 0.5945, 0.2221, 0.545, 0.2266, 0.5429, 0.1815, 0.5926, 0.1815, 0.6955, 0.1307, 0.6458, 0.1312, 0.6458, 0.08161, 0.6955, 0.08209, 0.6573, 0.9838, 0.6587, 0.9342, 0.7046, 0.9342, 0.706, 0.9838, 0.3815, 0.2174, 0.3319, 0.2143, 0.3319, 0.1793, 0.3815, 0.1762, 0.2206, 0.6432, 0.1711, 0.6389, 0.1711, 0.6199, 0.2206, 0.6156, 0.0, 0.5955, 0.04803, 0.5828, 0.05277, 0.6099, 0.003268, 0.6142, 0.3815, 0.3709, 0.3327, 0.38, 0.3276, 0.3396, 0.3772, 0.3365, 0.5009, 0.9496, 0.4995, 0.9, 0.5482, 0.9, 0.5468, 0.9496, 0.3234, 0.8508, 0.2737, 0.8503, 0.2737, 0.8016, 0.3234, 0.8012, 0.2203, 0.2265, 0.2699, 0.2242, 0.2737, 0.2646, 0.2245, 0.2714, 0.7101, 0.5875, 0.7598, 0.5875, 0.7618, 0.6147, 0.7127, 0.6222, 0.3231, 0.538, 0.2737, 0.5427, 0.2737, 0.5237, 0.3231, 0.5284, 0.003552, 0.03332, 0.05128, 0.0471, 0.04947, 0.05659, 3.777e-09, 0.05194, 0.485, 0.2014, 0.4355, 0.2052, 0.4355, 0.1701, 0.485, 0.1739, 0.5926, 0.1815, 0.5429, 0.1815, 0.545, 0.1357, 0.5945, 0.1403, 0.2694, 0.8482, 0.2197, 0.8487, 0.2197, 0.7991, 0.2694, 0.7996, 0.91, 0.5288, 0.9114, 0.4792, 0.9573, 0.4792, 0.9587, 0.5288, 0.3815, 0.1762, 0.3319, 0.1793, 0.3276, 0.1449, 0.3764, 0.1357, 0.2206, 0.6156, 0.1711, 0.6199, 0.1678, 0.6013, 0.2159, 0.5886, 0.003268, 0.6142, 0.05277, 0.6099, 0.05277, 0.6374, 0.003268, 0.6331, 0.3772, 0.3365, 0.3276, 0.3396, 0.3276, 0.2983, 0.3772, 0.3014, 0.321, 0.9004, 0.3224, 0.95, 0.2737, 0.95, 0.2751, 0.9004, 0.1097, 0.8488, 0.05999, 0.8484, 0.05999, 0.7997, 0.1097, 0.7992, 0.2779, 0.0, 0.3271, 0.006788, 0.3233, 0.04724, 0.2737, 0.04495, 0.5057, 0.4839, 0.5541, 0.495, 0.5499, 0.522, 0.5004, 0.5183, 0.3231, 0.5284, 0.2737, 0.5237, 0.2772, 0.5051, 0.325, 0.5189, 3.777e-09, 0.05194, 0.04947, 0.05659, 0.04947, 0.06627, 0.0, 0.07092, 0.485, 0.1739, 0.4355, 0.1701, 0.4408, 0.1357, 0.4892, 0.1468, 0.6461, 0.2221, 0.5966, 0.2266, 0.5945, 0.1815, 0.6442, 0.1815, 0.8115, 0.4787, 0.7618, 0.4792, 0.7618, 0.4296, 0.8115, 0.4301, 0.9016, 0.04958, 0.903, 7.541e-09, 0.9489, 0.0, 0.9503, 0.04958, 0.7014, 0.2266, 0.7507, 0.2327, 0.7485, 0.2677, 0.6988, 0.2677, 0.662, 0.4709, 0.7101, 0.4836, 0.7068, 0.5022, 0.6573, 0.4979, 0.003268, 0.6331, 0.05277, 0.6374, 0.04803, 0.6645, 1.7e-08, 0.6518, 0.3772, 0.3014, 0.3276, 0.2983, 0.3327, 0.2579, 0.3815, 0.267, 0.8626, 0.8785, 0.8612, 0.8289, 0.91, 0.8289, 0.9085, 0.8785, 0.8612, 0.8785, 0.8115, 0.878, 0.8115, 0.8294, 0.8612, 0.8289, 0.2737, 0.04495, 0.3233, 0.04724, 0.3233, 0.08848, 0.2737, 0.09077, 0.5004, 0.5183, 0.5499, 0.522, 0.5499, 0.5496, 0.5004, 0.5534, 0.325, 0.5189, 0.2772, 0.5051, 0.2842, 0.4876, 0.3285, 0.5099, 0.0, 0.07092, 0.04947, 0.06627, 0.05128, 0.07576, 0.003552, 0.08954, 0.7618, 0.7082, 0.7127, 0.7157, 0.7101, 0.6807, 0.7598, 0.6807, 0.6442, 0.1815, 0.5945, 0.1815, 0.5966, 0.1357, 0.6461, 0.1403, 0.3234, 0.8007, 0.2737, 0.8012, 0.2737, 0.7516, 0.3234, 0.752, 0.5541, 0.9508, 0.5555, 0.9012, 0.6014, 0.9012, 0.6028, 0.9508, 0.6988, 0.2677, 0.7485, 0.2677, 0.7507, 0.3024, 0.7014, 0.3084, 0.6573, 0.4979, 0.7068, 0.5022, 0.7068, 0.5212, 0.6573, 0.5255, 0.982, 0.7297, 0.9863, 0.7791, 0.9587, 0.7791, 0.963, 0.7297, 0.9969, 0.4296, 1.0, 0.4791, 0.9587, 0.4791, 0.9618, 0.4296, 0.9573, 0.7297, 0.9587, 0.7793, 0.91, 0.7793, 0.9114, 0.7297, 0.6551, 0.8516, 0.6054, 0.8511, 0.6054, 0.8025, 0.6551, 0.802, 0.2737, 0.09077, 0.3233, 0.08848, 0.3271, 0.1289, 0.2779, 0.1357, 0.5004, 0.5534, 0.5499, 0.5496, 0.5541, 0.5766, 0.5057, 0.5878, 0.3833, 0.5565, 0.339, 0.5788, 0.3321, 0.5613, 0.3798, 0.5475, 0.003552, 0.08954, 0.05128, 0.07576, 0.05483, 0.0847, 0.01052, 0.1071, 0.7598, 0.6807, 0.7101, 0.6807, 0.7127, 0.646, 0.7618, 0.6535, 0.6573, 0.6611, 0.6078, 0.6656, 0.6057, 0.6205, 0.6554, 0.6205, 0.8115, 0.7292, 0.7618, 0.7297, 0.7618, 0.6801, 0.8115, 0.6806, 0.9506, 0.1853, 0.952, 0.1357, 0.9979, 0.1357, 0.9993, 0.1853, 0.7011, 0.0, 0.7504, 0.006157, 0.7482, 0.04116, 0.6986, 0.04116, 0.6573, 0.5255, 0.7068, 0.5212, 0.7101, 0.5398, 0.662, 0.5525, 0.7101, 0.4489, 0.662, 0.4616, 0.6573, 0.4346, 0.7068, 0.4303, 0.1139, 0.3844, 0.06509, 0.3936, 0.05999, 0.3531, 0.1096, 0.35, 0.9491, 0.3084, 0.9505, 0.358, 0.9018, 0.358, 0.9032, 0.3084, 0.8115, 0.4792, 0.8612, 0.4797, 0.8612, 0.5283, 0.8115, 0.5288, 0.2758, 0.5788, 0.3253, 0.5834, 0.3234, 0.6239, 0.2737, 0.6239, 0.452, 0.4839, 0.5004, 0.495, 0.4962, 0.522, 0.4467, 0.5183, 0.3798, 0.5475, 0.3321, 0.5613, 0.3285, 0.5427, 0.378, 0.538, 0.01052, 0.1071, 0.05483, 0.0847, 0.05999, 0.09274, 0.02064, 0.1229, 0.6978, 0.3704, 0.6487, 0.3779, 0.6461, 0.3429, 0.6957, 0.3429, 0.6554, 0.6205, 0.6057, 0.6205, 0.6078, 0.5747, 0.6573, 0.5793, 0.3255, 0.752, 0.3752, 0.7516, 0.3752, 0.8012, 0.3255, 0.8007, 0.8612, 0.5809, 0.8626, 0.5313, 0.9085, 0.5313, 0.91, 0.5809, 0.6986, 0.04116, 0.7482, 0.04116, 0.7504, 0.07577, 0.7011, 0.08185, 0.662, 0.5525, 0.7101, 0.5652, 0.7068, 0.5838, 0.6573, 0.5795, 0.7068, 0.4303, 0.6573, 0.4346, 0.6573, 0.407, 0.7068, 0.4113, 0.1096, 0.35, 0.05999, 0.3531, 0.05999, 0.3119, 0.1096, 0.315, 0.6014, 0.8516, 0.6028, 0.9012, 0.5541, 0.9012, 0.5555, 0.8516, 0.5492, 0.8008, 0.4995, 0.8003, 0.4995, 0.7517, 0.5492, 0.7512, 0.2737, 0.6239, 0.3234, 0.6239, 0.3253, 0.6651, 0.2758, 0.6697, 0.4467, 0.5183, 0.4962, 0.522, 0.4962, 0.5496, 0.4467, 0.5534, 0.378, 0.538, 0.3285, 0.5427, 0.3285, 0.5237, 0.378, 0.5284, 0.347, 0.38, 0.389, 0.4063, 0.3846, 0.4148, 0.3384, 0.3967, 0.6957, 0.3429, 0.6461, 0.3429, 0.6487, 0.3082, 0.6978, 0.3156, 0.2203, 0.1289, 0.171, 0.1357, 0.1668, 0.09077, 0.2165, 0.08848, 0.05999, 0.8493, 0.1097, 0.8488, 0.1097, 0.8984, 0.05999, 0.898, 0.91, 0.6801, 0.9114, 0.6305, 0.9573, 0.6305, 0.9587, 0.6801, 0.4493, 0.6694, 0.4986, 0.6755, 0.4964, 0.7105, 0.4467, 0.7105, 0.6573, 0.5795, 0.7068, 0.5838, 0.7068, 0.6028, 0.6573, 0.6071, 0.7068, 0.4113, 0.6573, 0.407, 0.662, 0.38, 0.7101, 0.3927, 0.1096, 0.315, 0.05999, 0.3119, 0.06509, 0.2714, 0.1139, 0.2806, 0.2152, 0.9009, 0.2166, 0.9505, 0.1678, 0.9505, 0.1693, 0.9009, 0.7567, 0.8846, 0.707, 0.8841, 0.707, 0.8355, 0.7567, 0.835, 0.3822, 0.5788, 0.4317, 0.5834, 0.4298, 0.6239, 0.3801, 0.6239, 0.4467, 0.5534, 0.4962, 0.5496, 0.5004, 0.5766, 0.452, 0.5878, 0.378, 0.5284, 0.3285, 0.5237, 0.3321, 0.5051, 0.3798, 0.5189, 0.3384, 0.3967, 0.3846, 0.4148, 0.3819, 0.424, 0.3331, 0.4148, 0.7091, 0.7779, 0.66, 0.7854, 0.6573, 0.7504, 0.707, 0.7504, 0.2165, 0.08848, 0.1668, 0.09077, 0.1668, 0.04495, 0.2165, 0.04724, 0.0, 0.8013, 0.04969, 0.8009, 0.04969, 0.8505, 1.133e-08, 0.85, 0.2197, 0.9479, 0.2211, 0.8983, 0.267, 0.8983, 0.2685, 0.9479, 0.4467, 0.7105, 0.4964, 0.7105, 0.4986, 0.7451, 0.4493, 0.7512, 0.6573, 0.6071, 0.7068, 0.6028, 0.7101, 0.6214, 0.662, 0.6341, 0.1113, 0.7907, 0.06238, 0.7992, 0.05999, 0.7718, 0.1097, 0.7718, 0.05393, 0.3716, 0.005099, 0.3807, 0.0, 0.3403, 0.04959, 0.3372, 0.8589, 0.9281, 0.8603, 0.9777, 0.8115, 0.9777, 0.8129, 0.9281, 0.707, 0.8846, 0.6573, 0.8841, 0.6573, 0.8355, 0.707, 0.835, 0.3801, 0.6239, 0.4298, 0.6239, 0.4317, 0.6651, 0.3822, 0.6697, 0.4942, 0.0, 0.5426, 0.01113, 0.5384, 0.03816, 0.4889, 0.0344, 0.3798, 0.5189, 0.3321, 0.5051, 0.339, 0.4876, 0.3833, 0.5099, 0.3331, 0.4148, 0.3819, 0.424, 0.381, 0.4336, 0.3313, 0.4336, 0.707, 0.7504, 0.6573, 0.7504, 0.66, 0.7157, 0.7091, 0.7231, 0.2165, 0.04724, 0.1668, 0.04495, 0.171, 0.0, 0.2203, 0.006787, 0.8115, 0.7302, 0.8612, 0.7297, 0.8612, 0.7793, 0.8115, 0.7788, 0.8612, 0.6305, 0.8626, 0.5809, 0.9085, 0.5809, 0.91, 0.6305, 0.2167, 0.3936, 0.1678, 0.3844, 0.1722, 0.35, 0.2218, 0.3531, 0.6508, 0.1357, 0.6988, 0.1484, 0.6956, 0.167, 0.6461, 0.1627, 0.1097, 0.7718, 0.05999, 0.7718, 0.06238, 0.7444, 0.1113, 0.7529, 0.04959, 0.3372, 0.0, 0.3403, 7.554e-09, 0.299, 0.04959, 0.3021, 0.8092, 0.8785, 0.8106, 0.9281, 0.7618, 0.9281, 0.7633, 0.8785, 0.8115, 0.6801, 0.7618, 0.6796, 0.7618, 0.631, 0.8115, 0.6305, 0.171, 0.1357, 0.2203, 0.1425, 0.2165, 0.183, 0.1668, 0.1807, 0.4889, 0.0344, 0.5384, 0.03816, 0.5384, 0.06572, 0.4889, 0.06947, 0.2227, 0.5661, 0.1784, 0.5886, 0.1714, 0.571, 0.2191, 0.5572, 0.3313, 0.4336, 0.381, 0.4336, 0.3819, 0.4433, 0.3331, 0.4525, 0.4892, 0.2507, 0.5376, 0.2396, 0.5429, 0.274, 0.4933, 0.2778, 0.6573, 0.4664, 0.6078, 0.4709, 0.6057, 0.4258, 0.6554, 0.4258, 0.8025, 0.1362, 0.8522, 0.1357, 0.8522, 0.1853, 0.8025, 0.1848, 0.91, 0.6305, 0.9114, 0.5809, 0.9573, 0.5809, 0.9587, 0.6305, 0.2218, 0.3531, 0.1722, 0.35, 0.1722, 0.315, 0.2218, 0.3119, 0.6461, 0.1627, 0.6956, 0.167, 0.6956, 0.186, 0.6461, 0.1903, 0.6568, 0.7935, 0.6078, 0.802, 0.6054, 0.7746, 0.6551, 0.7746, 0.04959, 0.3021, 7.554e-09, 0.299, 0.005099, 0.2586, 0.05393, 0.2677, 0.9573, 0.4296, 0.9587, 0.4792, 0.91, 0.4792, 0.9114, 0.4296, 0.8115, 0.5288, 0.7618, 0.5283, 0.7618, 0.4797, 0.8115, 0.4792, 0.1668, 0.1807, 0.2165, 0.183, 0.2165, 0.2242, 0.1668, 0.2265, 0.4889, 0.06947, 0.5384, 0.06572, 0.5426, 0.09274, 0.4942, 0.1039, 0.2191, 0.5572, 0.1714, 0.571, 0.1678, 0.5523, 0.2173, 0.5477, 0.3331, 0.4525, 0.3819, 0.4433, 0.3846, 0.4526, 0.3384, 0.4707, 0.4933, 0.2778, 0.5429, 0.274, 0.5429, 0.3091, 0.4933, 0.3053, 0.6554, 0.4258, 0.6057, 0.4258, 0.6078, 0.38, 0.6573, 0.3846, 0.7618, 0.7302, 0.8115, 0.7297, 0.8115, 0.7793, 0.7618, 0.7788, 0.6028, 0.9508, 0.6042, 0.9012, 0.6501, 0.9012, 0.6516, 0.9508, 0.2218, 0.3119, 0.1722, 0.315, 0.1678, 0.2806, 0.2167, 0.2714, 0.6461, 0.1903, 0.6956, 0.186, 0.6988, 0.2046, 0.6508, 0.2173, 0.6551, 0.7746, 0.6054, 0.7746, 0.6078, 0.7472, 0.6568, 0.7557, 0.9969, 0.4792, 1.0, 0.5287, 0.9587, 0.5287, 0.9618, 0.4792, 0.8589, 0.8785, 0.8603, 0.9281, 0.8115, 0.9281, 0.8129, 0.8785, 0.04969, 0.9001, 0.0, 0.8996, 1.511e-08, 0.8509, 0.04969, 0.8505, 0.1668, 0.2265, 0.2165, 0.2242, 0.2203, 0.2646, 0.171, 0.2714, 0.7534, 0.1357, 0.8025, 0.1432, 0.8004, 0.1704, 0.7507, 0.1704, 0.2173, 0.5477, 0.1678, 0.5523, 0.1678, 0.5334, 0.2173, 0.538, 0.3384, 0.4707, 0.3846, 0.4526, 0.389, 0.4611, 0.347, 0.4876, 0.4933, 0.3053, 0.5429, 0.3091, 0.5376, 0.3435, 0.4892, 0.3323, 0.1664, 0.5838, 0.1169, 0.5883, 0.1148, 0.5432, 0.1645, 0.5432, 0.2694, 0.8978, 0.2197, 0.8983, 0.2197, 0.8487, 0.2694, 0.8492, 0.91, 0.9776, 0.9114, 0.9281, 0.9573, 0.9281, 0.9587, 0.9776, 0.119, 0.2714, 0.1678, 0.2806, 0.1635, 0.315, 0.1139, 0.3119, 0.1628, 0.6699, 0.1148, 0.6572, 0.1181, 0.6386, 0.1676, 0.6429, 0.2734, 0.6575, 0.2254, 0.6702, 0.2206, 0.6432, 0.2701, 0.6389, 0.435, 0.113, 0.3861, 0.1221, 0.381, 0.08169, 0.4306, 0.07861, 0.494, 0.9052, 0.4954, 0.9548, 0.4467, 0.9548, 0.4481, 0.9052, 0.9018, 0.358, 0.8521, 0.3576, 0.8521, 0.3089, 0.9018, 0.3084, 0.1148, 0.9997, 0.1171, 0.9502, 0.1584, 0.9502, 0.1607, 0.9997, 0.7507, 0.1704, 0.8004, 0.1704, 0.8025, 0.1979, 0.7534, 0.2054, 0.2173, 0.538, 0.1678, 0.5334, 0.1714, 0.5148, 0.2191, 0.5285, 0.5977, 0.3175, 0.6454, 0.3312, 0.6436, 0.3407, 0.5941, 0.3361, 0.9624, 0.68, 0.9587, 0.6305, 0.9938, 0.6305, 0.9901, 0.68, 0.1645, 0.5432, 0.1148, 0.5432, 0.1169, 0.4975, 0.1664, 0.502, 0.8115, 0.5318, 0.8612, 0.5313, 0.8612, 0.5809, 0.8115, 0.5804, 0.3255, 0.9995, 0.327, 0.95, 0.3729, 0.95, 0.3743, 0.9995, 0.1139, 0.3119, 0.1635, 0.315, 0.1635, 0.35, 0.1139, 0.3531, 0.1676, 0.6429, 0.1181, 0.6386, 0.1181, 0.6196, 0.1676, 0.6153, 0.2701, 0.6389, 0.2206, 0.6432, 0.2206, 0.6156, 0.2701, 0.6199, 0.4306, 0.07861, 0.381, 0.08169, 0.381, 0.04045, 0.4306, 0.04353, 0.321, 0.95, 0.3224, 0.9995, 0.2737, 0.9995, 0.2751, 0.95, 0.9019, 0.1853, 0.8522, 0.1848, 0.8522, 0.1362, 0.9019, 0.1357, 0.2245, 0.0, 0.2737, 0.006788, 0.2699, 0.04724, 0.2203, 0.04495, 0.5057, 0.38, 0.5541, 0.3911, 0.5499, 0.4182, 0.5004, 0.4144, 0.2191, 0.5285, 0.1714, 0.5148, 0.1784, 0.4975, 0.2227, 0.5197, 0.5941, 0.3361, 0.6436, 0.3407, 0.6436, 0.3504, 0.5941, 0.3551, 0.8025, 0.2888, 0.7534, 0.2963, 0.7507, 0.2616, 0.8004, 0.2616, 0.5942, 0.08636, 0.5447, 0.09087, 0.5426, 0.04578, 0.5923, 0.04578, 0.8018, 0.07015, 0.8514, 0.06967, 0.8514, 0.1193, 0.8018, 0.1188, 0.05999, 0.948, 0.0614, 0.8984, 0.1073, 0.8984, 0.1087, 0.948, 0.1139, 0.3531, 0.1635, 0.35, 0.1678, 0.3844, 0.119, 0.3936, 0.1676, 0.6153, 0.1181, 0.6196, 0.1148, 0.601, 0.1628, 0.5883, 0.2701, 0.6199, 0.2206, 0.6156, 0.2254, 0.5886, 0.2734, 0.6013, 0.4306, 0.04353, 0.381, 0.04045, 0.3861, 0.0, 0.435, 0.009134, 0.9573, 0.5313, 0.9587, 0.5809, 0.91, 0.5809, 0.9114, 0.5313, 0.8612, 0.6801, 0.8115, 0.6796, 0.8115, 0.631, 0.8612, 0.6305, 0.2203, 0.04495, 0.2699, 0.04724, 0.2699, 0.08848, 0.2203, 0.09077, 0.5004, 0.4144, 0.5499, 0.4182, 0.5499, 0.4457, 0.5004, 0.4495, 0.4467, 0.4613, 0.4047, 0.4876, 0.3961, 0.4709, 0.4423, 0.4528, 0.5941, 0.3551, 0.6436, 0.3504, 0.6454, 0.3599, 0.5977, 0.3737, 0.8004, 0.2616, 0.7507, 0.2616, 0.7534, 0.2266, 0.8025, 0.2341, 0.5923, 0.04578, 0.5426, 0.04578, 0.5447, 0.0, 0.5942, 0.004579, 0.4249, 0.8007, 0.3752, 0.8012, 0.3752, 0.7516, 0.4249, 0.752, 0.4995, 0.9992, 0.5009, 0.9496, 0.5468, 0.9496, 0.5482, 0.9992, 0.2762, 0.6697, 0.3255, 0.6759, 0.3234, 0.7109, 0.2737, 0.7109, 0.5484, 0.6694, 0.5004, 0.6567, 0.5037, 0.638, 0.5532, 0.6423, 0.05133, 0.7923, 0.002386, 0.8009, 0.0, 0.7734, 0.04969, 0.7734, 0.1667, 0.7456, 0.1174, 0.7518, 0.1148, 0.7106, 0.1645, 0.7106, 0.9085, 0.6305, 0.91, 0.6801, 0.8612, 0.6801, 0.8626, 0.6305, 0.8115, 0.6305, 0.7618, 0.63, 0.7618, 0.5814, 0.8115, 0.5809, 0.2203, 0.09077, 0.2699, 0.08848, 0.2737, 0.1289, 0.2245, 0.1357, 0.5004, 0.4495, 0.5499, 0.4457, 0.5541, 0.4727, 0.5057, 0.4839, 0.4423, 0.4528, 0.3961, 0.4709, 0.3908, 0.4528, 0.4396, 0.4435, 0.4333, 0.5788, 0.389, 0.5565, 0.3926, 0.5475, 0.4403, 0.5613, 0.1137, 0.4863, 0.06528, 0.4975, 0.05999, 0.4631, 0.1095, 0.4593, 0.1134, 0.1289, 0.0642, 0.1357, 0.05999, 0.09077, 0.1096, 0.08848, 0.8612, 0.8284, 0.8115, 0.8289, 0.8115, 0.7793, 0.8612, 0.7798, 0.9499, 0.1193, 0.9513, 0.06967, 0.9972, 0.06967, 0.9986, 0.1193, 0.2737, 0.7109, 0.3234, 0.7109, 0.3255, 0.7455, 0.2762, 0.7516, 0.5532, 0.6423, 0.5037, 0.638, 0.5037, 0.6191, 0.5532, 0.6148, 0.04969, 0.7734, 0.0, 0.7734, 0.002386, 0.7461, 0.05133, 0.7546, 0.1645, 0.7106, 0.1148, 0.7106, 0.1174, 0.6699, 0.1667, 0.676, 0.9114, 0.9281, 0.91, 0.8785, 0.9587, 0.8785, 0.9573, 0.9281, 0.9016, 0.0496, 0.8519, 0.04913, 0.8519, 0.0004765, 0.9016, 0.0, 0.6078, 0.4839, 0.6573, 0.4884, 0.6554, 0.529, 0.6057, 0.529, 0.7127, 0.7157, 0.7618, 0.7231, 0.7598, 0.7504, 0.7101, 0.7504, 0.4396, 0.4435, 0.3908, 0.4528, 0.389, 0.4339, 0.4387, 0.4339, 0.4403, 0.5613, 0.3926, 0.5475, 0.3944, 0.538, 0.4439, 0.5427, 0.1095, 0.4593, 0.05999, 0.4631, 0.05999, 0.428, 0.1095, 0.4317, 0.1096, 0.08848, 0.05999, 0.09077, 0.05999, 0.04495, 0.1096, 0.04724, 0.8115, 0.8284, 0.7618, 0.8289, 0.7618, 0.7793, 0.8115, 0.7798, 0.0, 0.9496, 0.001414, 0.9001, 0.04732, 0.9001, 0.04873, 0.9496, 0.383, 0.6697, 0.4323, 0.6758, 0.4301, 0.7104, 0.3804, 0.7104, 0.5532, 0.6148, 0.5037, 0.6191, 0.5004, 0.6005, 0.5484, 0.5878, 0.8018, 0.1159, 0.7528, 0.1245, 0.7504, 0.09701, 0.8001, 0.09701, 0.9969, 0.5313, 1.0, 0.5808, 0.9587, 0.5808, 0.9618, 0.5313, 0.8626, 0.9281, 0.8612, 0.8785, 0.91, 0.8785, 0.9085, 0.9281, 0.3752, 0.8012, 0.4249, 0.8016, 0.4249, 0.8503, 0.3752, 0.8508, 0.6057, 0.529, 0.6554, 0.529, 0.6573, 0.5702, 0.6078, 0.5747, 0.7101, 0.7504, 0.7598, 0.7504, 0.7618, 0.7779, 0.7127, 0.7854, 0.4387, 0.4339, 0.389, 0.4339, 0.3908, 0.415, 0.4396, 0.4243, 0.4439, 0.5427, 0.3944, 0.538, 0.3944, 0.5284, 0.4439, 0.5237, 0.1095, 0.4317, 0.05999, 0.428, 0.06528, 0.3936, 0.1137, 0.4047, 0.1096, 0.04724, 0.05999, 0.04495, 0.0642, 0.0, 0.1134, 0.006787, 0.1645, 0.8505, 0.1148, 0.851, 0.1148, 0.8014, 0.1645, 0.8019, 0.707, 0.9838, 0.7084, 0.9342, 0.7543, 0.9342, 0.7557, 0.9838, 0.3804, 0.7104, 0.4301, 0.7104, 0.4323, 0.7454, 0.383, 0.7516, 0.9587, 0.7295, 0.963, 0.6801, 0.982, 0.6801, 0.9863, 0.7295, 0.8001, 0.09701, 0.7504, 0.09701, 0.7528, 0.06967, 0.8018, 0.07818, 0.4355, 0.2487, 0.3866, 0.2579, 0.3815, 0.2174, 0.4311, 0.2143, 0.9573, 0.38, 0.9587, 0.4296, 0.91, 0.4296, 0.9114, 0.38, 0.4964, 0.8556, 0.4467, 0.8551, 0.4467, 0.8065, 0.4964, 0.806, 0.5562, 0.38, 0.6057, 0.3845, 0.6038, 0.4251, 0.5541, 0.4251, 0.5376, 0.2396, 0.4892, 0.2285, 0.4933, 0.2014, 0.5429, 0.2052, 0.4396, 0.4243, 0.3908, 0.415, 0.3961, 0.3968, 0.4423, 0.415, 0.4439, 0.5237, 0.3944, 0.5284, 0.3926, 0.5189, 0.4403, 0.5051, 0.2215, 0.4863, 0.1731, 0.4975, 0.1678, 0.4631, 0.2174, 0.4593, 0.1668, 0.1289, 0.1176, 0.1357, 0.1134, 0.09077, 0.163, 0.08848, 0.8519, 0.04913, 0.8022, 0.0496, 0.8022, 0.0, 0.8519, 0.0004765, 0.9503, 0.04958, 0.9517, 0.0, 0.9976, 1.885e-09, 0.999, 0.04958, 0.3866, 0.2579, 0.4355, 0.267, 0.4311, 0.3014, 0.3815, 0.2983, 0.5565, 0.7472, 0.6054, 0.7557, 0.6038, 0.7746, 0.5541, 0.7746, 0.05277, 0.7334, 0.004745, 0.7461, 1.889e-09, 0.719, 0.0495, 0.7148, 0.4311, 0.2143, 0.3815, 0.2174, 0.3815, 0.1762, 0.4311, 0.1793, 0.9114, 0.8289, 0.91, 0.7793, 0.9587, 0.7793, 0.9573, 0.8289, 0.8612, 0.4296, 0.8115, 0.4291, 0.8115, 0.3805, 0.8612, 0.38, 0.5541, 0.4251, 0.6038, 0.4251, 0.6057, 0.4663, 0.5562, 0.4709, 0.5429, 0.2052, 0.4933, 0.2014, 0.4933, 0.1739, 0.5429, 0.1701, 0.4423, 0.415, 0.3961, 0.3968, 0.4047, 0.38, 0.4467, 0.4064, 0.4403, 0.5051, 0.3926, 0.5189, 0.389, 0.5099, 0.4333, 0.4876, 0.2174, 0.4593, 0.1678, 0.4631, 0.1678, 0.428, 0.2174, 0.4317, 0.163, 0.08848, 0.1134, 0.09077, 0.1134, 0.04495, 0.163, 0.04724, 0.8521, 0.3576, 0.8024, 0.358, 0.8024, 0.3084, 0.8521, 0.3089, 0.3255, 0.95, 0.327, 0.9004, 0.3729, 0.9004, 0.3743, 0.95, 0.3815, 0.2983, 0.4311, 0.3014, 0.4311, 0.3365, 0.3815, 0.3396, 0.5541, 0.7746, 0.6038, 0.7746, 0.6054, 0.7935, 0.5565, 0.802, 0.0495, 0.7148, 1.889e-09, 0.719, 0.0, 0.6915, 0.0495, 0.6958, 0.4311, 0.1793, 0.3815, 0.1762, 0.3866, 0.1357, 0.4355, 0.1449, 0.9573, 0.6801, 0.9587, 0.7297, 0.91, 0.7297, 0.9114, 0.6801, 0.9011, 0.1193, 0.8514, 0.1188, 0.8514, 0.07015, 0.9011, 0.06967, 0.1626, 0.2714, 0.1134, 0.2646, 0.1172, 0.2242, 0.1668, 0.2265, 0.5429, 0.1701, 0.4933, 0.1739, 0.4892, 0.1468, 0.5376, 0.1357, 0.1133, 0.7262, 0.06706, 0.7444, 0.06178, 0.7262, 0.1106, 0.717, 0.07051, 0.4975, 0.1148, 0.5198, 0.1113, 0.5288, 0.06354, 0.515, 0.2174, 0.4317, 0.1678, 0.428, 0.1731, 0.3936, 0.2215, 0.4047, 0.163, 0.04724, 0.1134, 0.04495, 0.1176, 0.0, 0.1668, 0.006787, 0.7482, 0.131, 0.6986, 0.1315, 0.6986, 0.08185, 0.7482, 0.08233, 0.3752, 0.9995, 0.3766, 0.95, 0.4226, 0.95, 0.424, 0.9995, 0.3815, 0.3396, 0.4311, 0.3365, 0.4355, 0.3709, 0.3866, 0.38, 0.662, 0.6341, 0.7101, 0.6468, 0.7068, 0.6654, 0.6573, 0.6611, 0.0495, 0.6958, 0.0, 0.6915, 0.004745, 0.6645, 0.05277, 0.6772, 0.9618, 0.6304, 0.9587, 0.5809, 1.0, 0.5809, 0.9969, 0.6304, 0.9979, 0.2266, 0.9993, 0.2762, 0.9506, 0.2762, 0.952, 0.2266, 0.8115, 0.8785, 0.7618, 0.878, 0.7618, 0.8294, 0.8115, 0.8289, 0.1668, 0.2265, 0.1172, 0.2242, 0.1172, 0.183, 0.1668, 0.1807, 0.7531, 0.0, 0.8022, 0.007495, 0.8001, 0.03497, 0.7504, 0.03497, 0.1106, 0.717, 0.06178, 0.7262, 0.05999, 0.7073, 0.1097, 0.7073, 0.06354, 0.515, 0.1113, 0.5288, 0.1095, 0.5383, 0.05999, 0.5336, 0.4892, 0.3506, 0.4408, 0.3617, 0.4355, 0.3273, 0.485, 0.3236, 0.6461, 0.3129, 0.5966, 0.3175, 0.5945, 0.2724, 0.6442, 0.2724, 0.4995, 0.8013, 0.5492, 0.8008, 0.5492, 0.8504, 0.4995, 0.8499, 0.2197, 0.9975, 0.2211, 0.9479, 0.267, 0.9479, 0.2685, 0.9975, 0.3311, 0.6697, 0.3804, 0.6759, 0.3782, 0.7109, 0.3285, 0.7109, 0.6573, 0.6611, 0.7068, 0.6654, 0.7068, 0.6844, 0.6573, 0.6887, 0.6069, 0.7345, 0.5588, 0.7472, 0.5541, 0.7202, 0.6036, 0.7159, 0.4889, 0.113, 0.4401, 0.1221, 0.435, 0.08169, 0.4845, 0.07861, 0.9085, 0.9281, 0.91, 0.9776, 0.8612, 0.9776, 0.8626, 0.9281, 0.3234, 0.9004, 0.2737, 0.8999, 0.2737, 0.8512, 0.3234, 0.8508, 0.1668, 0.1807, 0.1172, 0.183, 0.1134, 0.1425, 0.1626, 0.1357, 0.7504, 0.03497, 0.8001, 0.03497, 0.8022, 0.06224, 0.7531, 0.06967, 0.1097, 0.7073, 0.05999, 0.7073, 0.06178, 0.6885, 0.1106, 0.6977, 0.05999, 0.5336, 0.1095, 0.5383, 0.1095, 0.5479, 0.05999, 0.5526, 0.485, 0.3236, 0.4355, 0.3273, 0.4355, 0.2923, 0.485, 0.296, 0.6442, 0.2724, 0.5945, 0.2724, 0.5966, 0.2266, 0.6461, 0.2312, 0.3752, 0.8512, 0.4249, 0.8508, 0.4249, 0.9004, 0.3752, 0.8999, 0.91, 0.8785, 0.9114, 0.8289, 0.9573, 0.8289, 0.9587, 0.8785, 0.3285, 0.7109, 0.3782, 0.7109, 0.3804, 0.7455, 0.3311, 0.7516, 0.6573, 0.6887, 0.7068, 0.6844, 0.7101, 0.703, 0.662, 0.7157, 0.6036, 0.7159, 0.5541, 0.7202, 0.5541, 0.6926, 0.6036, 0.6969, 0.4845, 0.07861, 0.435, 0.08169, 0.435, 0.04045, 0.4845, 0.04353, 0.8092, 0.9281, 0.8106, 0.9777, 0.7618, 0.9777, 0.7633, 0.9281, 0.4995, 0.8504, 0.5492, 0.8509, 0.5492, 0.8995, 0.4995, 0.9, 0.545, 0.2266, 0.5945, 0.2312, 0.5926, 0.2724, 0.5429, 0.2724, 0.7127, 0.38, 0.7618, 0.3875, 0.7598, 0.415, 0.7101, 0.415, 0.1106, 0.6977, 0.06178, 0.6885, 0.06706, 0.6704, 0.1133, 0.6885, 0.05999, 0.5526, 0.1095, 0.5479, 0.1113, 0.5574, 0.06354, 0.5712, 0.485, 0.296, 0.4355, 0.2923, 0.4408, 0.2579, 0.4892, 0.269, 0.1134, 0.2646, 0.0642, 0.2714, 0.05999, 0.2265, 0.1096, 0.2242, 0.8522, 0.2271, 0.9019, 0.2266, 0.9019, 0.2762, 0.8522, 0.2757, 0.1148, 0.9502, 0.1162, 0.9006, 0.1621, 0.9006, 0.1636, 0.9502, 0.1704, 0.6702, 0.2197, 0.6763, 0.2175, 0.7109, 0.1678, 0.7109, 0.4491, 0.7512, 0.498, 0.7597, 0.4964, 0.7786, 0.4467, 0.7786, 0.6036, 0.6969, 0.5541, 0.6926, 0.5588, 0.6656, 0.6069, 0.6783, 0.4845, 0.04353, 0.435, 0.04045, 0.4401, 0.0, 0.4889, 0.009134, 0.1073, 0.948, 0.1087, 0.9976, 0.05999, 0.9976, 0.0614, 0.948, 0.3255, 0.8508, 0.3752, 0.8512, 0.3752, 0.8999, 0.3255, 0.9004, 0.5429, 0.2724, 0.5926, 0.2724, 0.5945, 0.3129, 0.545, 0.3175, 0.7101, 0.415, 0.7598, 0.415, 0.7618, 0.4422, 0.7127, 0.4497, 0.5941, 0.3599, 0.5464, 0.3737, 0.5429, 0.3551, 0.5923, 0.3504, 0.06354, 0.5712, 0.1113, 0.5574, 0.1148, 0.5664, 0.07051, 0.5887, 0.8024, 0.3707, 0.7533, 0.3781, 0.7506, 0.3434, 0.8003, 0.3434, 0.1096, 0.2242, 0.05999, 0.2265, 0.05999, 0.1807, 0.1096, 0.183, 0.224, 0.5363, 0.2737, 0.5358, 0.225, 0.5459, 0.2715, 0.3208, 0.2218, 0.3204, 0.2228, 0.3108, 0.2715, 0.3208, 0.2228, 0.3108, 0.2257, 0.3016, 0.225, 0.5459, 0.2737, 0.5358, 0.2279, 0.5551, 0.2715, 0.3208, 0.2257, 0.3016, 0.2303, 0.2931, 0.2279, 0.5551, 0.2737, 0.5358, 0.2325, 0.5636, 0.2715, 0.3208, 0.2303, 0.2931, 0.2365, 0.2856, 0.2325, 0.5636, 0.2737, 0.5358, 0.2387, 0.5711, 0.2715, 0.3208, 0.2365, 0.2856, 0.244, 0.2795, 0.2387, 0.5711, 0.2737, 0.5358, 0.2462, 0.5771, 0.2715, 0.3208, 0.244, 0.2795, 0.2526, 0.275, 0.2462, 0.5771, 0.2737, 0.5358, 0.2548, 0.5816, 0.2715, 0.3208, 0.2526, 0.275, 0.2618, 0.2723, 0.2548, 0.5816, 0.2737, 0.5358, 0.2641, 0.5844, 0.2715, 0.3208, 0.2618, 0.2723, 0.2715, 0.2714, 0.2641, 0.5844, 0.2737, 0.5358, 0.2737, 0.5852, 0.2715, 0.4196, 0.2706, 0.4689, 0.261, 0.4679, 1.133e-08, 0.5828, 0.004408, 0.5337, 0.009658, 0.5828, 0.2715, 0.4196, 0.261, 0.4679, 0.2518, 0.465, 0.009658, 0.5828, 0.004408, 0.5337, 0.01913, 0.581, 0.2715, 0.4196, 0.2518, 0.465, 0.2433, 0.4603, 0.01913, 0.581, 0.004408, 0.5337, 0.02805, 0.5773, 0.2715, 0.4196, 0.2433, 0.4603, 0.2359, 0.4541, 0.02805, 0.5773, 0.004408, 0.5337, 0.03608, 0.5719, 0.2715, 0.4196, 0.2359, 0.4541, 0.2298, 0.4466, 0.03608, 0.5719, 0.004408, 0.5337, 0.04291, 0.565, 0.2715, 0.4196, 0.2298, 0.4466, 0.2254, 0.4381, 0.04291, 0.565, 0.004408, 0.5337, 0.04828, 0.557, 0.2715, 0.4196, 0.2254, 0.4381, 0.2226, 0.4288, 0.04828, 0.557, 0.004408, 0.5337, 0.05197, 0.548, 0.2715, 0.4196, 0.2226, 0.4288, 0.2218, 0.4191, 0.05197, 0.548, 0.004408, 0.5337, 0.05386, 0.5386, 0.2715, 0.4196, 0.2218, 0.4191, 0.2228, 0.4095, 0.05386, 0.5386, 0.004408, 0.5337, 0.05386, 0.5289, 0.2715, 0.4196, 0.2228, 0.4095, 0.2257, 0.4003, 0.05386, 0.5289, 0.004408, 0.5337, 0.05197, 0.5194, 0.2715, 0.4196, 0.2257, 0.4003, 0.2303, 0.3918, 0.05197, 0.5194, 0.004408, 0.5337, 0.04828, 0.5104, 0.2715, 0.4196, 0.2303, 0.3918, 0.2365, 0.3843, 0.04828, 0.5104, 0.004408, 0.5337, 0.04291, 0.5024, 0.2715, 0.4196, 0.2365, 0.3843, 0.244, 0.3783, 0.04291, 0.5024, 0.004408, 0.5337, 0.03608, 0.4956, 0.2715, 0.4196, 0.244, 0.3783, 0.2526, 0.3738, 0.03608, 0.4956, 0.004408, 0.5337, 0.02805, 0.4902, 0.2715, 0.4196, 0.2526, 0.3738, 0.2618, 0.371, 0.02805, 0.4902, 0.004408, 0.5337, 0.01913, 0.4865, 0.2715, 0.4196, 0.2618, 0.371, 0.2715, 0.3702, 0.01913, 0.4865, 0.004408, 0.5337, 0.009658, 0.4846, 0.2715, 0.3208, 0.2706, 0.3702, 0.261, 0.3691, 0.009658, 0.4846, 0.004408, 0.5337, 0.0, 0.4846, 0.2715, 0.3208, 0.261, 0.3691, 0.2518, 0.3663, 0.2632, 0.4876, 0.2737, 0.5358, 0.254, 0.4904, 0.2715, 0.3208, 0.2518, 0.3663, 0.2433, 0.3616, 0.254, 0.4904, 0.2737, 0.5358, 0.2455, 0.4951, 0.2715, 0.3208, 0.2433, 0.3616, 0.2359, 0.3554, 0.2455, 0.4951, 0.2737, 0.5358, 0.2381, 0.5013, 0.2715, 0.3208, 0.2359, 0.3554, 0.2298, 0.3479, 0.2381, 0.5013, 0.2737, 0.5358, 0.2321, 0.5088, 0.2715, 0.3208, 0.2298, 0.3479, 0.2254, 0.3393, 0.2321, 0.5088, 0.2737, 0.5358, 0.2276, 0.5174, 0.2715, 0.3208, 0.2254, 0.3393, 0.2226, 0.3301, 0.2276, 0.5174, 0.2737, 0.5358, 0.2249, 0.5266, 0.1678, 0.8517, 0.2175, 0.8513, 0.2175, 0.9009, 0.1678, 0.9004, 0.0, 0.9992, 0.001414, 0.9496, 0.04732, 0.9496, 0.04873, 0.9992, 0.1678, 0.7109, 0.2175, 0.7109, 0.2197, 0.7459, 0.1704, 0.7521, 0.2715, 0.3208, 0.2226, 0.3301, 0.2218, 0.3204, 0.4467, 0.7786, 0.4964, 0.7786, 0.498, 0.7975, 0.4491, 0.806, 0.4995, 0.6567, 0.4514, 0.6694, 0.4467, 0.6423, 0.4962, 0.638, 0.2249, 0.5266, 0.2737, 0.5358, 0.224, 0.5363, 0.381, 0.113, 0.3322, 0.1221, 0.3271, 0.08169, 0.3767, 0.07861, 0.9978, 0.3084, 0.9992, 0.358, 0.9505, 0.358, 0.9519, 0.3084, 0.1645, 0.9006, 0.1148, 0.9001, 0.1148, 0.8515, 0.1645, 0.851, 0.5963, 0.0, 0.6458, 0.00451, 0.6439, 0.04509, 0.5942, 0.04509, 0.7015, 0.3084, 0.7506, 0.3159, 0.7485, 0.3431, 0.6988, 0.3431, 0.5923, 0.3504, 0.5429, 0.3551, 0.5429, 0.3361, 0.5923, 0.3407, 0.2893, 0.38, 0.3313, 0.4064, 0.327, 0.415, 0.2807, 0.3968, 0.8003, 0.3434, 0.7506, 0.3434, 0.7533, 0.3084, 0.8024, 0.3159, 0.1096, 0.183, 0.05999, 0.1807, 0.0642, 0.1357, 0.1134, 0.1425])
me_sphere.materials.append(mat_material)
me_sphere.use_remesh_preserve_volume = False
me_sphere.use_remesh_preserve_attributes = False
me_sphere.use_mirror_vertex_groups = False
me_sphere.update()

# ---- objects
ob_sphere = bpy.data.objects.new('Sphere', me_sphere)
ob_lamp = bpy.data.objects.new('Lamp', light_lamp)
ob_camera = bpy.data.objects.new('Camera', cam_camera)

# ---- transforms, parenting, visibility, modifiers, constraints
ob_sphere.location = (0.0, 0.0, 0.0)
ob_sphere.lineart.crease_threshold = 0.0
ob_lamp.location = (4.076, 1.005, 5.904)
ob_lamp.rotation_euler = (0.6503, 0.05522, 1.866)
ob_lamp.lock_rotations_4d = False
ob_lamp.empty_display_type = 'ARROWS'
ob_lamp.color = (0.0, 0.0, 0.0, 0.0)
ob_lamp.lineart.crease_threshold = 0.0
ob_camera.location = (7.481, -6.508, 5.344)
ob_camera.rotation_euler = (1.109, 0.01082, 0.8149)
ob_camera.lock_rotations_4d = False
ob_camera.empty_display_type = 'ARROWS'
ob_camera.color = (0.0, 0.0, 0.0, 0.0)
ob_camera.display_type = 'WIRE'
ob_camera.lineart.crease_threshold = 0.0

# ---- collection membership
col_collection_1.objects.link(ob_sphere)
col_collection_1.objects.link(ob_lamp)
col_collection_1.objects.link(ob_camera)

# ---- scene / render settings (as saved in the file)
scene.camera = ob_camera
scene.frame_start = 1; scene.frame_end = 250; scene.frame_set(1)
scene.render.engine = 'BLENDER_EEVEE_NEXT'
scene.render.resolution_percentage = 50
scene.render.dither_intensity = 0.0
scene.cycles.use_denoising = False
scene.cycles.samples = 10
scene.cycles.sampling_pattern = 'TABULATED_SOBOL'
scene.cycles.light_sampling_threshold = 0.0
scene.cycles.use_adaptive_sampling = False
scene.cycles.use_light_tree = False
scene.cycles.blur_glossy = 0.0
scene.cycles.volume_bounces = 1
scene.cycles.pixel_filter_type = 'GAUSSIAN'
scene.cycles.sample_clamp_indirect = 0.0
scene.view_settings.view_transform = 'Standard'
bpy.context.view_layer.update()
